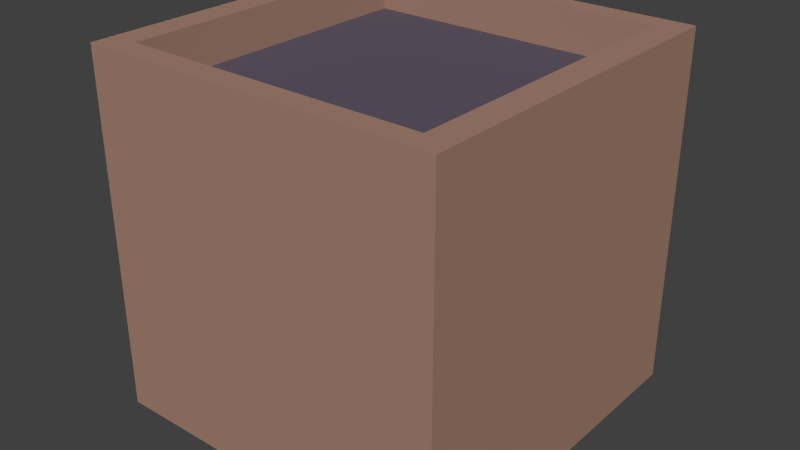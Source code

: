 # Source: m_Box.blend  (saved by Blender 2.76.0; exported with 4.5.12 LTS)
import bpy
from mathutils import Matrix  # noqa: F401  (used for matrix-valued properties, if any)

bpy.ops.wm.read_factory_settings(use_empty=True)
scene = bpy.context.scene
scene.name = 'Scene'

# ---- collections
col_collection_1 = bpy.data.collections.new('Collection 1'); scene.collection.children.link(col_collection_1)

# ---- materials (node trees are filled in below, after node groups)
mat_mat_box = bpy.data.materials.new('mat_Box')
mat_mat_box.alpha_threshold = 0.0
mat_mat_box.use_transparent_shadow = False
mat_mat_box.diffuse_color = (0.3757, 0.2254, 0.1665, 1.0)
mat_mat_box.roughness = 0.5
mat_mat_boxinside = bpy.data.materials.new('mat_BoxInside')
mat_mat_boxinside.alpha_threshold = 0.0
mat_mat_boxinside.use_transparent_shadow = False
mat_mat_boxinside.diffuse_color = (0.1164, 0.09526, 0.1329, 1.0)
mat_mat_boxinside.roughness = 0.5

# ---- material node trees

# ---- world
world_world = bpy.data.worlds.new('World'); scene.world = world_world
world_world.color = (0.05088, 0.05088, 0.05088)
world_world.use_sun_shadow = False
world_world.sun_shadow_jitter_overblur = 0.0
world_world.cycles.sampling_method = 'MANUAL'
world_world.cycles.sample_map_resolution = 256

# ---- meshes
me_cube_010 = bpy.data.meshes.new('Cube.010')
me_cube_010.from_pydata([(-1.0, -1.0, -1.0), (-1.0, -1.0, 1.0), (-1.0, 1.0, -1.0), (-1.0, 1.0, 1.0), (1.0, -1.0, -1.0), (1.0, -1.0, 1.0), (1.0, 1.0, -1.0), (1.0, 1.0, 1.0), (-0.8412, 1.0, 1.0), (0.8412, 1.0, 1.0), (0.8412, 1.0, -1.0), (-0.8412, 1.0, -1.0), (0.8412, -1.0, 1.0), (-0.8412, -1.0, 1.0), (-0.8412, -1.0, -1.0), (0.8412, -1.0, -1.0), (-1.0, -0.8718, 1.0), (-1.0, 0.8718, 1.0), (-1.0, 0.8718, -1.0), (-1.0, -0.8718, -1.0), (1.0, 0.8718, 1.0), (1.0, -0.8718, 1.0), (1.0, -0.8718, -1.0), (1.0, 0.8718, -1.0), (0.8412, 0.8718, 1.0), (0.8412, -0.8718, 1.0), (-0.8412, 0.8718, 1.0), (-0.8412, -0.8718, 1.0), (-0.8412, 0.8718, -1.0), (-0.8412, -0.8718, -1.0), (0.8412, 0.8718, -1.0), (0.8412, -0.8718, -1.0), (0.8412, 0.8718, 0.7728), (0.8412, -0.8718, 0.7728), (-0.8412, 0.8718, 0.7728), (-0.8412, -0.8718, 0.7728)], [], [(17, 3, 2, 18), (9, 7, 6, 10), (21, 5, 4, 22), (13, 1, 0, 14), (30, 10, 6, 23), (26, 8, 3, 17), (20, 7, 9, 24), (24, 9, 8, 26), (18, 2, 11, 28), (28, 11, 10, 30), (5, 12, 15, 4), (12, 13, 14, 15), (3, 8, 11, 2), (8, 9, 10, 11), (14, 29, 31, 15), (29, 28, 30, 31), (0, 19, 29, 14), (19, 18, 28, 29), (12, 25, 27, 13), (26, 27, 35, 34), (5, 21, 25, 12), (21, 20, 24, 25), (13, 27, 16, 1), (27, 26, 17, 16), (15, 31, 22, 4), (31, 30, 23, 22), (7, 20, 23, 6), (20, 21, 22, 23), (1, 16, 19, 0), (16, 17, 18, 19), (33, 32, 34, 35), (25, 24, 32, 33), (27, 25, 33, 35), (24, 26, 34, 32)])
me_cube_010.polygons.foreach_set('material_index', [0, 0, 0, 0, 0, 0, 0, 0, 0, 0, 0, 0, 0, 0, 0, 0, 0, 0, 0, 0, 0, 0, 0, 0, 0, 0, 0, 0, 0, 0, 1, 0, 0, 0])
me_cube_010.materials.append(mat_mat_box)
me_cube_010.materials.append(mat_mat_boxinside)
me_cube_010.use_remesh_preserve_volume = False
me_cube_010.use_remesh_preserve_attributes = False
me_cube_010.use_mirror_vertex_groups = False
me_cube_010.update()

# ---- objects
ob_box = bpy.data.objects.new('box', me_cube_010)

# ---- transforms, parenting, visibility, modifiers, constraints
ob_box.location = (0.0, 0.0, 2.59)
ob_box.scale = (2.222, 2.222, 2.222)
ob_box.lineart.crease_threshold = 0.0

# ---- collection membership
col_collection_1.objects.link(ob_box)

# ---- scene / render settings (as saved in the file)
scene.frame_start = 1; scene.frame_end = 250; scene.frame_set(1)
scene.render.engine = 'BLENDER_EEVEE_NEXT'
scene.render.resolution_percentage = 50
scene.render.dither_intensity = 0.0
scene.cycles.use_denoising = False
scene.cycles.samples = 10
scene.cycles.sampling_pattern = 'TABULATED_SOBOL'
scene.cycles.light_sampling_threshold = 0.0
scene.cycles.use_adaptive_sampling = False
scene.cycles.use_light_tree = False
scene.cycles.blur_glossy = 0.0
scene.cycles.pixel_filter_type = 'GAUSSIAN'
scene.cycles.sample_clamp_indirect = 0.0
scene.view_settings.view_transform = 'Standard'
bpy.context.view_layer.update()

# ---- added for rendering (the .blend has no active camera and no usable light): camera, sun
cam_auto = bpy.data.cameras.new('AutoCamera')
cam_auto.lens = 50.0
cam_auto.sensor_width = 36.0
cam_auto.clip_end = 1000.0
ob_auto_camera = bpy.data.objects.new('AutoCamera', cam_auto)
scene.collection.objects.link(ob_auto_camera)
ob_auto_camera.location = (7.12255, -8.54706, 8.2883)
ob_auto_camera.rotation_euler = (1.09748, -7.21219e-08, 0.694738)
scene.camera = ob_auto_camera
light_auto_sun = bpy.data.lights.new('AutoSun', 'SUN')
light_auto_sun.energy = 3.0
light_auto_sun.angle = 0.0523599
ob_auto_sun = bpy.data.objects.new('AutoSun', light_auto_sun)
scene.collection.objects.link(ob_auto_sun)
ob_auto_sun.rotation_euler = (0.872665, 0.174533, 0.523599)
bpy.context.view_layer.update()
